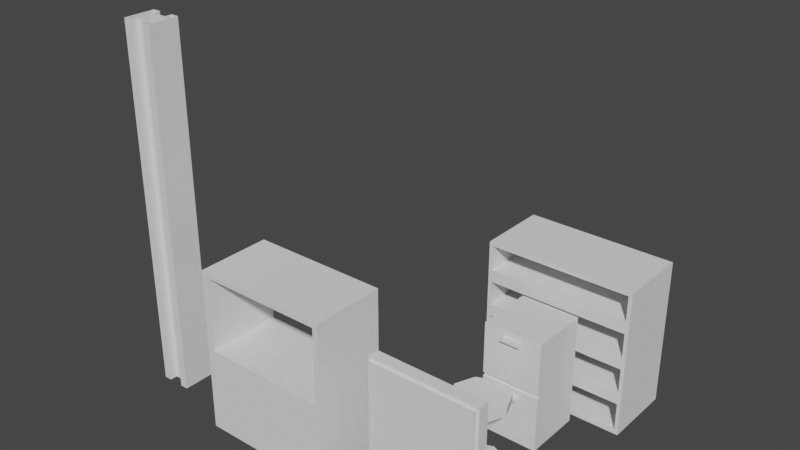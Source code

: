 # Source: furnishings.blend  (saved by Blender 3.6.13; exported with 4.5.12 LTS)
import bpy
from mathutils import Matrix  # noqa: F401  (used for matrix-valued properties, if any)

bpy.ops.wm.read_factory_settings(use_empty=True)
scene = bpy.context.scene
scene.name = 'Scene'

# ---- collections
col_collection = bpy.data.collections.new('Collection'); scene.collection.children.link(col_collection)

# ---- world
world_world = bpy.data.worlds.new('World'); scene.world = world_world
world_world.use_nodes = True; world_world.node_tree.nodes.clear()
_N = world_world.node_tree.nodes; _L = world_world.node_tree.links
n0 = _N.new('ShaderNodeOutputWorld'); n0.name = 'World Output'; n0.location = (300, 300)
n1 = _N.new('ShaderNodeBackground'); n1.name = 'Background'; n1.location = (10, 300)
n1.inputs[0].default_value = (0.05088, 0.05088, 0.05088, 1.0)
_L.new(n1.outputs[0], n0.inputs[0])
n0.is_active_output = True
world_world.color = (0.05088, 0.05088, 0.05088)
world_world.use_sun_shadow = False
world_world.sun_shadow_jitter_overblur = 0.0

# ---- meshes
me_cube_001 = bpy.data.meshes.new('Cube.001')
me_cube_001.from_pydata([(-0.9517, -0.4846, 0.04831), (-0.9517, -0.4846, 1.952), (-1.0, 0.4846, 0.0), (-1.0, 0.4846, 2.0), (0.9517, -0.4846, 0.04831), (0.9517, -0.4846, 1.952), (1.0, 0.4846, 0.0), (1.0, 0.4846, 2.0), (-0.9517, -0.4846, 1.104), (-1.0, 0.4846, 1.055), (1.0, 0.4846, 1.055), (0.9517, -0.4846, 1.104), (-1.0, 0.4846, 0.5552), (1.0, 0.4846, 0.5552), (0.9517, -0.4846, 0.6036), (-0.9517, -0.4846, 0.6036), (-0.9517, -0.4846, 1.604), (-1.0, 0.4846, 1.555), (1.0, 0.4846, 1.555), (0.9517, -0.4846, 1.604), (-1.0, 0.4846, 1.487), (1.0, 0.4846, 1.487), (0.9517, -0.4846, 1.439), (-0.9517, -0.4846, 1.439), (-0.9517, -0.4846, 0.9438), (-1.0, 0.4846, 0.9921), (1.0, 0.4846, 0.9921), (0.9517, -0.4846, 0.9438), (-1.0, 0.4846, 0.4896), (1.0, 0.4846, 0.4896), (0.9517, -0.4846, 0.4413), (-0.9517, -0.4846, 0.4413), (-1.0, -0.4846, 1.555), (-1.0, -0.4846, 2.0), (1.0, -0.4846, 0.4896), (1.0, -0.4846, 0.0), (-1.0, -0.4846, 0.0), (1.0, -0.4846, 2.0), (1.0, -0.4846, 1.487), (1.0, -0.4846, 1.055), (-1.0, -0.4846, 1.055), (1.0, -0.4846, 0.9921), (1.0, -0.4846, 0.5552), (-1.0, -0.4846, 0.5552), (1.0, -0.4846, 1.555), (-1.0, -0.4846, 1.487), (-1.0, -0.4846, 0.9921), (-1.0, -0.4846, 0.4896), (-0.9517, 0.4115, 1.604), (-0.9517, 0.4115, 1.952), (0.9517, 0.4115, 0.4413), (0.9517, 0.4115, 0.04831), (-0.9517, 0.4115, 0.04831), (0.9517, 0.4115, 1.952), (0.9517, 0.4115, 1.439), (0.9517, 0.4115, 1.104), (-0.9517, 0.4115, 1.104), (0.9517, 0.4115, 0.9438), (0.9517, 0.4115, 0.6036), (-0.9517, 0.4115, 0.6036), (0.9517, 0.4115, 1.604), (-0.9517, 0.4115, 1.439), (-0.9517, 0.4115, 0.9438), (-0.9517, 0.4115, 0.4413)], [], [(32, 33, 3, 17), (17, 3, 7, 18), (18, 7, 37, 44), (8, 11, 55, 56), (2, 6, 35, 36), (7, 3, 33, 37), (41, 39, 40, 46), (26, 10, 39, 41), (25, 9, 10, 26), (46, 40, 9, 25), (47, 43, 12, 28), (28, 12, 13, 29), (29, 13, 42, 34), (34, 42, 43, 47), (38, 44, 32, 45), (21, 18, 44, 38), (20, 17, 18, 21), (45, 32, 17, 20), (40, 45, 20, 9), (9, 20, 21, 10), (10, 21, 38, 39), (24, 15, 59, 62), (43, 46, 25, 12), (12, 25, 26, 13), (13, 26, 41, 42), (11, 22, 54, 55), (22, 23, 61, 54), (6, 29, 34, 35), (2, 28, 29, 6), (36, 47, 28, 2), (16, 1, 33, 32), (30, 4, 35, 34), (4, 0, 36, 35), (1, 5, 37, 33), (22, 11, 39, 38), (11, 8, 40, 39), (27, 14, 42, 41), (14, 15, 43, 42), (5, 19, 44, 37), (19, 16, 32, 44), (8, 23, 45, 40), (23, 22, 38, 45), (15, 24, 46, 43), (24, 27, 41, 46), (0, 31, 47, 36), (31, 30, 34, 47), (60, 53, 49, 48), (55, 54, 61, 56), (58, 57, 62, 59), (51, 50, 63, 52), (27, 24, 62, 57), (14, 27, 57, 58), (31, 0, 52, 63), (15, 14, 58, 59), (1, 16, 48, 49), (30, 31, 63, 50), (19, 5, 53, 60), (4, 30, 50, 51), (16, 19, 60, 48), (0, 4, 51, 52), (23, 8, 56, 61), (5, 1, 49, 53)])
_uv = me_cube_001.uv_layers.new(name='UVMap')
_uv.uv.foreach_set('vector', [0.329, 0.4022, 0.329, 0.329, 0.4885, 0.329, 0.4885, 0.4022, 0.0, 0.07317, 0.0, 0.0, 0.329, 0.0, 0.329, 0.07317, 0.4885, 0.4022, 0.4885, 0.329, 0.6479, 0.329, 0.6479, 0.4022, 0.6479, 0.3131, 0.6479, 1.097e-09, 0.7953, -5.347e-09, 0.7953, 0.3131, 0.4885, -1.74e-09, 0.4885, 0.329, 0.329, 0.329, 0.329, 5.229e-09, 0.6479, -8.709e-09, 0.6479, 0.329, 0.4885, 0.329, 0.4885, -1.74e-09, 0.0, 0.4948, 0.0, 0.4845, 0.329, 0.4845, 0.329, 0.4948, 0.4885, 0.4948, 0.4885, 0.4845, 0.6479, 0.4845, 0.6479, 0.4948, 0.0, 0.1658, 0.0, 0.1554, 0.329, 0.1554, 0.329, 0.1658, 0.329, 0.4948, 0.329, 0.4845, 0.4885, 0.4845, 0.4885, 0.4948, 0.329, 0.5775, 0.329, 0.5667, 0.4885, 0.5667, 0.4885, 0.5775, 0.0, 0.2485, 0.0, 0.2377, 0.329, 0.2377, 0.329, 0.2485, 0.4885, 0.5775, 0.4885, 0.5667, 0.6479, 0.5667, 0.6479, 0.5775, 0.0, 0.5775, 0.0, 0.5667, 0.329, 0.5667, 0.329, 0.5775, 0.0, 0.4134, 0.0, 0.4022, 0.329, 0.4022, 0.329, 0.4134, 0.4885, 0.4134, 0.4885, 0.4022, 0.6479, 0.4022, 0.6479, 0.4134, 0.0, 0.08438, 0.0, 0.07317, 0.329, 0.07317, 0.329, 0.08438, 0.329, 0.4134, 0.329, 0.4022, 0.4885, 0.4022, 0.4885, 0.4134, 0.329, 0.4845, 0.329, 0.4134, 0.4885, 0.4134, 0.4885, 0.4845, 0.0, 0.1554, 0.0, 0.08438, 0.329, 0.08438, 0.329, 0.1554, 0.4885, 0.4845, 0.4885, 0.4134, 0.6479, 0.4134, 0.6479, 0.4845, 0.9427, 0.2948, 0.9987, 0.2948, 0.9987, 0.4423, 0.9427, 0.4423, 0.329, 0.5667, 0.329, 0.4948, 0.4885, 0.4948, 0.4885, 0.5667, 0.0, 0.2377, 0.0, 0.1658, 0.329, 0.1658, 0.329, 0.2377, 0.4885, 0.5667, 0.4885, 0.4948, 0.6479, 0.4948, 0.6479, 0.5667, 0.6477, 0.8055, 0.5925, 0.8055, 0.5925, 0.6581, 0.6477, 0.6581, 0.6479, 0.6263, 0.6479, 0.3131, 0.7953, 0.3131, 0.7953, 0.6263, 0.4885, 0.6581, 0.4885, 0.5775, 0.6479, 0.5775, 0.6479, 0.6581, 0.0, 0.329, 0.0, 0.2485, 0.329, 0.2485, 0.329, 0.329, 0.329, 0.6581, 0.329, 0.5775, 0.4885, 0.5775, 0.4885, 0.6581, 0.3211, 0.3942, 0.3211, 0.337, 0.329, 0.329, 0.329, 0.4022, 0.007947, 0.5854, 0.007947, 0.6501, 0.0, 0.6581, 0.0, 0.5775, 0.007947, 0.6501, 0.3211, 0.6501, 0.329, 0.6581, 0.0, 0.6581, 0.3211, 0.337, 0.007947, 0.337, 0.0, 0.329, 0.329, 0.329, 0.007947, 0.4214, 0.007947, 0.4765, 0.0, 0.4845, 0.0, 0.4134, 0.007947, 0.4765, 0.3211, 0.4765, 0.329, 0.4845, 0.0, 0.4845, 0.007947, 0.5028, 0.007947, 0.5588, 0.0, 0.5667, 0.0, 0.4948, 0.007947, 0.5588, 0.3211, 0.5588, 0.329, 0.5667, 0.0, 0.5667, 0.007947, 0.337, 0.007947, 0.3942, 0.0, 0.4022, 0.0, 0.329, 0.007947, 0.3942, 0.3211, 0.3942, 0.329, 0.4022, 0.0, 0.4022, 0.3211, 0.4765, 0.3211, 0.4214, 0.329, 0.4134, 0.329, 0.4845, 0.3211, 0.4214, 0.007947, 0.4214, 0.0, 0.4134, 0.329, 0.4134, 0.3211, 0.5588, 0.3211, 0.5028, 0.329, 0.4948, 0.329, 0.5667, 0.3211, 0.5028, 0.007947, 0.5028, 0.0, 0.4948, 0.329, 0.4948, 0.3211, 0.6501, 0.3211, 0.5854, 0.329, 0.5775, 0.329, 0.6581, 0.3211, 0.5854, 0.007947, 0.5854, 0.0, 0.5775, 0.329, 0.5775, 0.4168, 0.9712, 0.3595, 0.9712, 0.3595, 0.6581, 0.4168, 0.6581, 0.5279, 0.9712, 0.4727, 0.9712, 0.4727, 0.6581, 0.5279, 0.6581, 0.4727, 0.9712, 0.4168, 0.9712, 0.4168, 0.6581, 0.4727, 0.6581, 0.3595, 0.9712, 0.2948, 0.9712, 0.2948, 0.6581, 0.3595, 0.6581, 0.6479, 0.9394, 0.6479, 0.6263, 0.7953, 0.6263, 0.7953, 0.9394, 0.9987, 0.5897, 0.9427, 0.5897, 0.9427, 0.4423, 0.9987, 0.4423, 0.5279, 0.8055, 0.5925, 0.8055, 0.5925, 0.9529, 0.5279, 0.9529, 0.7953, 0.3131, 0.7953, 4.459e-09, 0.9427, -1.985e-09, 0.9427, 0.3131, 0.9427, 2.918e-09, 1.0, 4.144e-10, 1.0, 0.1474, 0.9427, 0.1474, 0.7953, 0.6263, 0.7953, 0.3131, 0.9427, 0.3131, 0.9427, 0.6263, 1.0, 0.2948, 0.9427, 0.2948, 0.9427, 0.1474, 1.0, 0.1474, 0.5925, 0.8055, 0.5279, 0.8055, 0.5279, 0.6581, 0.5925, 0.6581, 0.7953, 0.9394, 0.7953, 0.6263, 0.9427, 0.6263, 0.9427, 0.9394, 1.303e-08, 0.9712, -6.528e-10, 0.6581, 0.1474, 0.6581, 0.1474, 0.9712, 0.5925, 0.8055, 0.6477, 0.8055, 0.6477, 0.9529, 0.5925, 0.9529, 0.1474, 0.9712, 0.1474, 0.6581, 0.2948, 0.6581, 0.2948, 0.9712])
me_cube_001.update()
me_cube_002 = bpy.data.meshes.new('Cube.002')
me_cube_002.from_pydata([(-1.0, -1.0, 0.0), (-1.0, -1.0, 3.835), (-1.0, 1.0, 0.0), (-1.0, 1.0, 3.835), (1.0, -1.0, 0.0), (1.0, -1.0, 3.835), (1.0, 1.0, 0.0), (1.0, 1.0, 3.835), (-1.0, -1.0, 1.912), (-1.0, 1.0, 1.912), (1.0, 1.0, 1.912), (1.0, -1.0, 1.912), (-1.0, -1.0, 2.046), (-1.0, 1.0, 2.046), (1.0, 1.0, 2.046), (1.0, -1.0, 2.046), (-1.0, -0.9323, 0.0), (-1.0, -0.9323, 3.835), (1.0, -0.9323, 0.0), (1.0, -0.9323, 3.835), (1.0, -0.9323, 1.912), (-1.0, -0.9323, 1.912), (1.0, -0.9323, 2.046), (-1.0, -0.9323, 2.046), (-0.3133, -1.172, 3.513), (-0.3133, -1.172, 3.623), (-0.3133, -0.9694, 3.513), (-0.3133, -0.9694, 3.623), (0.3133, -1.172, 3.513), (0.3133, -1.172, 3.623), (0.3133, -0.9694, 3.513), (0.3133, -0.9694, 3.623), (-0.3133, -1.172, 1.584), (-0.3133, -1.172, 1.695), (-0.3133, -0.9694, 1.584), (-0.3133, -0.9694, 1.695), (0.3133, -1.172, 1.584), (0.3133, -1.172, 1.695), (0.3133, -0.9694, 1.584), (0.3133, -0.9694, 1.695)], [], [(23, 17, 3, 13), (13, 3, 7, 14), (22, 19, 5, 15), (15, 5, 1, 12), (16, 18, 4, 0), (19, 17, 1, 5), (4, 11, 8, 0), (18, 20, 11, 4), (2, 9, 10, 6), (16, 21, 9, 2), (21, 8, 11, 20), (23, 22, 15, 12), (9, 13, 14, 10), (21, 23, 13, 9), (20, 22, 23, 21), (10, 14, 22, 20), (0, 8, 21, 16), (6, 10, 20, 18), (7, 3, 17, 19), (2, 6, 18, 16), (14, 7, 19, 22), (12, 1, 17, 23), (24, 25, 27, 26), (26, 27, 31, 30), (30, 31, 29, 28), (28, 29, 25, 24), (26, 30, 28, 24), (31, 27, 25, 29), (32, 33, 35, 34), (34, 35, 39, 38), (38, 39, 37, 36), (36, 37, 33, 32), (34, 38, 36, 32), (39, 35, 33, 37)])
_uv = me_cube_002.uv_layers.new(name='UVMap')
_uv.uv.foreach_set('vector', [0.008788, 0.2323, 0.008788, 0.0, 0.2597, 0.0, 0.2597, 0.2323, 0.2597, 0.2323, 0.2597, 0.0, 0.5195, 0.0, 0.5195, 0.2323, 0.7704, 0.2323, 0.7704, 0.0, 0.7792, 0.0, 0.7792, 0.2323, 1.0, 0.7578, 0.7677, 0.7578, 0.7677, 0.498, 1.0, 0.498, 0.2597, 0.5068, 0.0, 0.5068, 0.0, 0.498, 0.2597, 0.498, 0.5195, 0.5068, 0.2597, 0.5068, 0.2597, 0.498, 0.5195, 0.498, 0.7677, 0.7578, 0.5195, 0.7578, 0.5195, 0.498, 0.7677, 0.498, 0.7704, 0.498, 0.7704, 0.2498, 0.7792, 0.2498, 0.7792, 0.498, 0.2597, 0.498, 0.2597, 0.2498, 0.5195, 0.2498, 0.5195, 0.498, 0.008788, 0.498, 0.008788, 0.2498, 0.2597, 0.2498, 0.2597, 0.498, 0.8055, 0.2597, 0.7967, 0.2597, 0.7967, 1.162e-08, 0.8055, 1.123e-08, 0.8143, 1.085e-08, 0.8143, 0.2597, 0.8055, 0.2597, 0.8055, 1.123e-08, 0.2597, 0.2498, 0.2597, 0.2323, 0.5195, 0.2323, 0.5195, 0.2498, 0.008788, 0.2498, 0.008788, 0.2323, 0.2597, 0.2323, 0.2597, 0.2498, 0.7967, 0.2597, 0.7792, 0.2597, 0.7792, -3.097e-09, 0.7967, -3.863e-09, 0.5195, 0.2498, 0.5195, 0.2323, 0.7704, 0.2323, 0.7704, 0.2498, 0.0, 0.498, 0.0, 0.2498, 0.008788, 0.2498, 0.008788, 0.498, 0.5195, 0.498, 0.5195, 0.2498, 0.7704, 0.2498, 0.7704, 0.498, 0.5195, 0.7578, 0.2597, 0.7578, 0.2597, 0.5068, 0.5195, 0.5068, 0.2597, 0.7578, 0.0, 0.7578, 0.0, 0.5068, 0.2597, 0.5068, 0.5195, 0.2323, 0.5195, 0.0, 0.7704, 0.0, 0.7704, 0.2323, 0.0, 0.2323, 0.0, 0.0, 0.008788, 0.0, 0.008788, 0.2323, 0.0575, 0.7841, 0.04312, 0.7841, 0.04312, 0.7578, 0.0575, 0.7578, 0.8287, 0.08138, 0.8143, 0.08138, 0.8143, 3.11e-09, 0.8287, 2.481e-09, 0.02875, 0.7841, 0.01437, 0.7841, 0.01437, 0.7578, 0.02875, 0.7578, 0.8287, 0.1628, 0.8143, 0.1628, 0.8143, 0.08138, 0.8287, 0.08138, 0.8056, 0.2597, 0.8056, 0.3411, 0.7792, 0.3411, 0.7792, 0.2597, 0.8056, 0.3411, 0.8056, 0.4225, 0.7792, 0.4225, 0.7792, 0.3411, 0.04312, 0.7841, 0.02875, 0.7841, 0.02875, 0.7578, 0.04312, 0.7578, 0.8287, 0.2441, 0.8143, 0.2441, 0.8143, 0.1628, 0.8287, 0.1628, 0.07187, 0.7841, 0.0575, 0.7841, 0.0575, 0.7578, 0.07187, 0.7578, 0.01437, 0.8391, 5.717e-09, 0.8391, 2.159e-09, 0.7578, 0.01437, 0.7578, 0.832, 0.2597, 0.832, 0.3411, 0.8056, 0.3411, 0.8056, 0.2597, 0.832, 0.3411, 0.832, 0.4225, 0.8056, 0.4225, 0.8056, 0.3411])
me_cube_002.update()
me_cube_003 = bpy.data.meshes.new('Cube.003')
me_cube_003.from_pydata([(-1.7, -1.7, -2.384e-07), (-1.7, -1.7, 0.6236), (-1.7, 1.7, -2.384e-07), (-1.7, 1.7, 0.6236), (1.7, -1.7, -2.384e-07), (1.7, -1.7, 0.6236), (1.7, 1.7, -2.384e-07), (1.7, 1.7, 0.6236), (-2.38, 0.0, -4.768e-07), (-2.38, 0.0, 0.6236), (2.38, 0.0, -4.768e-07), (2.38, 0.0, 0.6236), (0.0, 2.38, -4.768e-07), (0.0, 2.38, 0.6236), (0.0, -2.38, -4.768e-07), (0.0, -2.38, 0.6236), (0.0, 0.0, -2.384e-07), (-0.4682, 3.583e-09, 1.443), (-1.314e-08, 0.4682, 1.443), (0.4682, 3.583e-09, 1.443), (-1.314e-08, -0.4682, 1.443), (0.3347, 0.3347, 1.443), (-0.3347, 0.3347, 1.443), (-0.3347, -0.3347, 1.443), (0.3347, -0.3347, 1.443), (1.492e-07, 4.775e-09, 14.98), (-0.4682, 3.583e-09, 13.39), (-1.314e-08, 0.4682, 13.39), (0.4682, 3.583e-09, 13.39), (-1.314e-08, -0.4682, 13.39), (0.3347, 0.3347, 13.39), (-0.3347, 0.3347, 13.39), (-0.3347, -0.3347, 13.39), (0.3347, -0.3347, 13.39), (-2.664, 4.775e-09, 13.32), (1.492e-07, 2.664, 13.32), (2.664, 4.775e-09, 13.32), (1.492e-07, -2.664, 13.32), (1.905, 1.905, 13.32), (-1.905, 1.905, 13.32), (-1.905, -1.905, 13.32), (1.905, -1.905, 13.32), (-2.664, 4.775e-09, 14.98), (1.492e-07, 2.664, 14.98), (2.664, 4.775e-09, 14.98), (1.492e-07, -2.664, 14.98), (1.905, 1.905, 14.98), (-1.905, 1.905, 14.98), (-1.905, -1.905, 14.98), (1.905, -1.905, 14.98)], [], [(8, 9, 3, 2), (12, 13, 7, 6), (10, 11, 5, 4), (14, 15, 1, 0), (16, 10, 4, 14), (19, 21, 30, 28), (13, 3, 22, 18), (12, 6, 10, 16), (6, 7, 11, 10), (0, 1, 9, 8), (2, 12, 16, 8), (7, 21, 19, 11), (11, 19, 24, 5), (8, 16, 14, 0), (4, 5, 15, 14), (2, 3, 13, 12), (20, 24, 33, 29), (20, 23, 1, 15), (21, 18, 27, 30), (22, 17, 26, 31), (21, 7, 13, 18), (22, 3, 9, 17), (1, 23, 17, 9), (5, 24, 20, 15), (26, 32, 40, 34), (27, 31, 39, 35), (31, 26, 34, 39), (33, 28, 36, 41), (18, 22, 31, 27), (17, 23, 32, 26), (24, 19, 28, 33), (23, 20, 29, 32), (39, 34, 42, 47), (41, 36, 44, 49), (36, 38, 46, 44), (37, 41, 49, 45), (32, 29, 37, 40), (30, 27, 35, 38), (29, 33, 41, 37), (28, 30, 38, 36), (25, 42, 48, 45), (44, 46, 43, 25), (45, 49, 44, 25), (43, 47, 42, 25), (35, 39, 47, 43), (34, 40, 48, 42), (40, 37, 45, 48), (38, 35, 43, 46)])
_uv = me_cube_003.uv_layers.new(name='UVMap')
_uv.uv.foreach_set('vector', [0.1018, 0.6696, 0.1398, 0.6696, 0.1398, 0.7812, 0.1018, 0.7812, 0.1018, 0.0002015, 0.1398, 0.0002015, 0.1398, 0.1118, 0.1018, 0.1118, 0.1018, 0.2233, 0.1398, 0.2233, 0.1398, 0.3349, 0.1018, 0.3349, 0.1018, 0.4465, 0.1398, 0.4465, 0.1398, 0.5581, 0.1018, 0.5581, 0.7334, 0.7389, 0.7873, 0.8736, 0.6757, 0.8736, 0.5988, 0.7928, 0.272, 0.0002015, 0.2939, 0.0002015, 0.2939, 0.7281, 0.272, 0.7281, 0.5132, 0.8866, 0.3966, 0.8864, 0.4462, 0.7713, 0.4675, 0.7712, 0.8681, 0.6851, 0.8681, 0.7966, 0.7873, 0.8736, 0.7334, 0.7389, 0.1018, 0.1118, 0.1398, 0.1118, 0.1398, 0.2233, 0.1018, 0.2233, 0.1018, 0.5581, 0.1398, 0.5581, 0.1398, 0.6696, 0.1018, 0.6696, 0.7912, 0.6043, 0.8681, 0.6851, 0.7334, 0.7389, 0.6796, 0.6043, 0.5984, 0.8063, 0.4832, 0.7567, 0.4829, 0.7353, 0.5984, 0.6892, 0.5984, 0.6892, 0.4829, 0.7353, 0.4684, 0.7196, 0.5181, 0.6045, 0.6796, 0.6043, 0.7334, 0.7389, 0.5988, 0.7928, 0.5988, 0.6812, 0.1018, 0.3349, 0.1398, 0.3349, 0.1398, 0.4465, 0.1018, 0.4465, 0.1018, 0.7812, 0.1398, 0.7812, 0.1398, 0.8928, 0.1018, 0.8928, 0.2281, 0.0002015, 0.25, 0.0002015, 0.25, 0.7281, 0.2281, 0.7281, 0.4471, 0.7197, 0.4314, 0.7343, 0.3163, 0.6846, 0.4015, 0.6043, 0.2939, 0.0002015, 0.3159, 0.0002015, 0.3159, 0.7281, 0.2939, 0.7281, 0.1622, 0.0002015, 0.1841, 0.0002015, 0.1841, 0.7281, 0.1622, 0.7281, 0.4832, 0.7567, 0.5984, 0.8063, 0.5132, 0.8866, 0.4675, 0.7712, 0.4462, 0.7713, 0.3966, 0.8864, 0.3163, 0.8017, 0.4318, 0.7556, 0.3163, 0.6846, 0.4314, 0.7343, 0.4318, 0.7556, 0.3163, 0.8017, 0.5181, 0.6045, 0.4684, 0.7196, 0.4471, 0.7197, 0.4015, 0.6043, 0.4406, 0.1616, 0.4557, 0.1775, 0.4023, 0.3019, 0.3163, 0.2112, 0.4566, 0.1245, 0.4406, 0.1397, 0.3163, 0.08621, 0.407, 0.0002034, 0.4406, 0.1397, 0.4406, 0.1616, 0.3163, 0.2112, 0.3163, 0.08621, 0.4936, 0.1624, 0.4936, 0.1405, 0.618, 0.09089, 0.618, 0.2159, 0.1402, 0.0002015, 0.1622, 0.0002015, 0.1622, 0.7281, 0.1402, 0.7281, 0.1841, 0.0002015, 0.2061, 0.0002015, 0.2061, 0.7281, 0.1841, 0.7281, 0.25, 0.0002015, 0.272, 0.0002015, 0.272, 0.7281, 0.25, 0.7281, 0.2061, 0.0002015, 0.2281, 0.0002015, 0.2281, 0.7281, 0.2061, 0.7281, 0.1014, 0.1252, 0.1014, 0.2501, 0.0002016, 0.2501, 0.0002017, 0.1252, 0.1014, 0.6249, 0.1014, 0.7499, 0.0002016, 0.7499, 0.0002016, 0.6249, 0.1014, 0.7499, 0.1014, 0.8748, 0.0002014, 0.8748, 0.0002016, 0.7499, 0.1014, 0.5, 0.1014, 0.6249, 0.0002016, 0.6249, 0.0002016, 0.5, 0.4557, 0.1775, 0.4777, 0.1775, 0.5273, 0.3019, 0.4023, 0.3019, 0.4785, 0.1245, 0.4566, 0.1245, 0.407, 0.0002034, 0.532, 0.0002015, 0.4777, 0.1775, 0.4936, 0.1624, 0.618, 0.2159, 0.5273, 0.3019, 0.4936, 0.1405, 0.4785, 0.1245, 0.532, 0.0002015, 0.618, 0.09089, 0.4671, 0.4531, 0.4069, 0.3023, 0.5319, 0.3023, 0.6179, 0.3929, 0.5272, 0.6039, 0.4023, 0.6039, 0.3163, 0.5132, 0.4671, 0.4531, 0.6179, 0.3929, 0.6179, 0.5179, 0.5272, 0.6039, 0.4671, 0.4531, 0.3163, 0.5132, 0.3163, 0.3883, 0.4069, 0.3023, 0.4671, 0.4531, 0.1014, 0.0002015, 0.1014, 0.1252, 0.0002017, 0.1252, 0.0002017, 0.0002015, 0.1014, 0.2501, 0.1014, 0.3751, 0.0002016, 0.3751, 0.0002016, 0.2501, 0.1014, 0.3751, 0.1014, 0.5, 0.0002016, 0.5, 0.0002016, 0.3751, 0.1014, 0.8748, 0.1014, 0.9998, 0.0002014, 0.9998, 0.0002014, 0.8748])
me_cube_003.update()
me_cube_004 = bpy.data.meshes.new('Cube.004')
me_cube_004.from_pydata([(-0.8886, -1.0, 0.0), (-0.8886, -1.0, 2.3), (-0.8886, 1.0, 0.0), (-0.8886, 1.0, 2.3), (0.8886, -1.0, 0.0), (0.8886, -1.0, 2.3), (0.8886, 1.0, 0.0), (0.8886, 1.0, 2.3), (-0.8, 1.0, 0.0), (-0.8, 1.0, 2.3), (-0.8, -1.0, 0.0), (-0.8, -1.0, 2.3), (0.82, 1.0, 2.3), (0.82, -1.0, 0.0), (0.82, 1.0, 0.0), (0.82, -1.0, 2.3), (-0.8886, -1.0, 4.326), (-0.8886, 1.0, 4.326), (0.82, 1.0, 4.326), (0.8886, 1.0, 4.326), (0.8886, -1.0, 4.326), (-0.8, -1.0, 4.326), (-0.8, 1.0, 4.326), (0.82, -1.0, 4.326), (-0.8886, -1.0, 4.463), (-0.8886, 1.0, 4.463), (0.82, 1.0, 4.463), (0.8886, 1.0, 4.463), (0.8886, -1.0, 4.463), (-0.8, -1.0, 4.463), (-0.8, 1.0, 4.463), (0.82, -1.0, 4.463)], [], [(0, 1, 3, 2), (14, 12, 7, 6), (6, 7, 5, 4), (10, 11, 1, 0), (14, 6, 4, 13), (3, 1, 16, 17), (12, 9, 11, 15), (2, 8, 10, 0), (13, 15, 11, 10), (2, 3, 9, 8), (4, 5, 15, 13), (9, 3, 17, 22), (8, 14, 13, 10), (8, 9, 12, 14), (21, 22, 30, 29), (18, 23, 31, 26), (1, 11, 21, 16), (11, 9, 22, 21), (7, 12, 18, 19), (12, 15, 23, 18), (15, 5, 20, 23), (5, 7, 19, 20), (30, 25, 24, 29), (27, 26, 31, 28), (16, 21, 29, 24), (19, 18, 26, 27), (23, 20, 28, 31), (22, 17, 25, 30), (20, 19, 27, 28), (17, 16, 24, 25), (21, 23, 31, 29), (18, 22, 30, 26), (18, 22, 21, 23), (26, 30, 29, 31)])
_uv = me_cube_004.uv_layers.new(name='UVMap')
_uv.uv.foreach_set('vector', [0.0, 0.5274, 0.0, 0.2556, 0.2363, 0.2556, 0.2363, 0.5274, 0.6745, 0.5274, 0.6745, 0.2556, 0.6826, 0.2556, 0.6826, 0.5274, 0.2363, 0.5274, 0.2363, 0.2556, 0.4726, 0.2556, 0.4726, 0.5274, 0.8821, 0.5274, 0.8821, 0.2556, 0.8926, 0.2556, 0.8926, 0.5274, 0.4807, 0.7637, 0.4726, 0.7637, 0.4726, 0.5274, 0.4807, 0.5274, 0.2363, 0.2556, 0.0, 0.2556, 0.0, 0.01618, 0.2363, 0.01618, 0.664, 1.0, 0.4726, 1.0, 0.4726, 0.7637, 0.664, 0.7637, 0.6826, 0.7637, 0.6721, 0.7637, 0.6721, 0.5274, 0.6826, 0.5274, 0.6907, 0.5274, 0.6907, 0.2556, 0.8821, 0.2556, 0.8821, 0.5274, 0.4726, 0.5274, 0.4726, 0.2556, 0.4831, 0.2556, 0.4831, 0.5274, 0.6826, 0.5274, 0.6826, 0.2556, 0.6907, 0.2556, 0.6907, 0.5274, 0.4831, 0.2556, 0.4726, 0.2556, 0.4726, 0.01618, 0.4831, 0.01618, 0.6721, 0.7637, 0.4807, 0.7637, 0.4807, 0.5274, 0.6721, 0.5274, 0.4831, 0.5274, 0.4831, 0.2556, 0.6745, 0.2556, 0.6745, 0.5274, 0.2363, 0.5436, 0.0, 0.5436, 0.0, 0.5274, 0.2363, 0.5274, 0.4726, 0.5436, 0.2363, 0.5436, 0.2363, 0.5274, 0.4726, 0.5274, 0.8926, 0.2556, 0.8821, 0.2556, 0.8821, 0.01618, 0.8926, 0.01618, 0.2363, 0.783, 0.0, 0.783, 0.0, 0.5436, 0.2363, 0.5436, 0.6826, 0.2556, 0.6745, 0.2556, 0.6745, 0.01618, 0.6826, 0.01618, 0.4726, 0.783, 0.2363, 0.783, 0.2363, 0.5436, 0.4726, 0.5436, 0.6907, 0.2556, 0.6826, 0.2556, 0.6826, 0.01618, 0.6907, 0.01618, 0.4726, 0.2556, 0.2363, 0.2556, 0.2363, 0.01618, 0.4726, 0.01618, 0.6931, 0.7637, 0.6826, 0.7637, 0.6826, 0.5274, 0.6931, 0.5274, 0.8926, 0.7637, 0.8845, 0.7637, 0.8845, 0.5274, 0.8926, 0.5274, 0.8926, 0.01618, 0.8821, 0.01618, 0.8821, 0.0, 0.8926, 0.0, 0.6826, 0.01618, 0.6745, 0.01618, 0.6745, 0.0, 0.6826, 0.0, 0.6907, 0.01618, 0.6826, 0.01618, 0.6826, 0.0, 0.6907, 0.0, 0.4831, 0.01618, 0.4726, 0.01618, 0.4726, 0.0, 0.4831, 0.0, 0.4726, 0.01618, 0.2363, 0.01618, 0.2363, 0.0, 0.4726, 0.0, 0.2363, 0.01618, 0.0, 0.01618, 0.0, 0.0, 0.2363, 0.0, 0.8821, 0.01618, 0.6907, 0.01618, 0.6907, 0.0, 0.8821, 0.0, 0.6745, 0.01618, 0.4831, 0.01618, 0.4831, 0.0, 0.6745, 0.0, 0.8555, 1.0, 0.664, 1.0, 0.664, 0.7637, 0.8555, 0.7637, 0.8845, 0.7637, 0.6931, 0.7637, 0.6931, 0.5274, 0.8845, 0.5274])
me_cube_004.update()
me_cube_005 = bpy.data.meshes.new('Cube.005')
me_cube_005.from_pydata([(-1.0, -1.0, 0.0), (-1.0, -1.0, 2.0), (-1.0, 1.0, 0.0), (-1.0, 1.0, 2.0), (1.0, -1.0, 0.0), (1.0, -1.0, 2.0), (1.0, 1.0, 0.0), (1.0, 1.0, 2.0), (-0.5, 1.0, 0.0), (-0.5, 1.0, 2.0), (-0.5, -1.0, 0.0), (-0.5, -1.0, 2.0), (0.49, 1.0, 2.0), (0.49, -1.0, 0.0), (0.49, 1.0, 0.0), (0.49, -1.0, 2.0), (0.49, 0.5328, 5.96e-08), (-0.5, 0.5328, 5.96e-08), (0.49, -0.5328, 2.0), (-0.5, -0.5328, 2.0), (-0.5, -0.5328, 5.96e-08), (-0.5, 0.5328, 2.0), (0.49, 0.5328, 2.0), (0.49, -0.5328, 5.96e-08)], [], [(0, 1, 3, 2), (14, 12, 7, 6), (6, 7, 5, 4), (10, 11, 1, 0), (17, 21, 22, 16), (12, 14, 16, 22), (2, 3, 9, 8), (4, 5, 15, 13), (23, 18, 19, 20), (11, 10, 20, 19), (8, 9, 21, 17), (13, 15, 18, 23)])
_uv = me_cube_005.uv_layers.new(name='UVMap')
_uv.uv.foreach_set('vector', [0.0, 0.4037, 0.0, 0.0, 0.4037, 0.0, 0.4037, 0.4037, 0.4037, 0.8074, 0.4037, 0.4037, 0.5066, 0.4037, 0.5066, 0.8074, 0.0, 0.8074, 0.0, 0.4037, 0.4037, 0.4037, 0.4037, 0.8074, 0.6096, 0.8074, 0.6096, 0.4037, 0.7105, 0.4037, 0.7105, 0.8074, 0.4037, 0.4037, 0.4037, 0.0, 0.6035, 0.0, 0.6035, 0.4037, 0.8976, 0.0, 0.8976, 0.4037, 0.8033, 0.4037, 0.8033, 2.406e-08, 0.7105, 0.8074, 0.7105, 0.4037, 0.8114, 0.4037, 0.8114, 0.8074, 0.5066, 0.8074, 0.5066, 0.4037, 0.6096, 0.4037, 0.6096, 0.8074, 0.6035, 0.4037, 0.6035, 0.0, 0.8033, 0.0, 0.8033, 0.4037, 0.9057, 0.4037, 0.9057, 0.8074, 0.8114, 0.8074, 0.8114, 0.4037, 0.8976, 0.4037, 0.8976, 0.0, 0.9919, 2.406e-08, 0.9919, 0.4037, 0.9057, 0.8074, 0.9057, 0.4037, 1.0, 0.4037, 1.0, 0.8074])
me_cube_005.update()
me_cube_007 = bpy.data.meshes.new('Cube.007')
me_cube_007.from_pydata([(-0.6462, -0.4141, -0.6462), (-0.6462, -0.4141, 0.6462), (-0.6462, 0.4141, -0.6462), (-0.6462, 0.4141, 0.6462), (0.6462, -0.4141, -0.6462), (0.6462, -0.4141, 0.6462), (0.6462, 0.4141, -0.6462), (0.6462, 0.4141, 0.6462), (-0.7472, -0.4141, -0.7472), (-0.7472, -0.4141, 0.7472), (-0.7472, 0.4141, 0.7472), (-0.7472, 0.4141, -0.7472), (0.7472, 0.4141, -0.7472), (0.7472, 0.4141, 0.7472), (0.7472, -0.4141, 0.7472), (0.7472, -0.4141, -0.7472)], [], [(8, 9, 10, 11), (12, 13, 14, 15), (0, 2, 3, 1), (11, 12, 15, 8), (13, 10, 9, 14), (0, 1, 9, 8), (3, 2, 11, 10), (2, 6, 12, 11), (7, 3, 10, 13), (6, 7, 13, 12), (5, 4, 15, 14), (4, 0, 8, 15), (1, 5, 14, 9), (5, 4, 6), (6, 4, 0), (6, 0, 2), (7, 6, 5), (7, 5, 1), (7, 1, 3)])
_uv = me_cube_007.uv_layers.new(name='UVMap')
_uv.uv.foreach_set('vector', [0.25, 0.0, 0.5, 0.0, 0.5, 0.25, 0.25, 0.25, 0.25, 0.5, 0.5, 0.5, 0.5, 0.75, 0.25, 0.75, 0.2669, 0.9831, 0.2669, 0.2669, 0.4831, 0.2669, 0.4831, 0.9831, 0.0, 0.5, 0.25, 0.5, 0.25, 0.75, 0.0, 0.75, 0.5, 0.5, 0.75, 0.5, 0.75, 0.75, 0.5, 0.75, 0.2669, 0.9831, 0.4831, 0.9831, 0.5, 1.0, 0.25, 1.0, 0.4831, 0.2669, 0.2669, 0.2669, 0.25, 0.25, 0.5, 0.25, 0.2669, 0.2669, 0.2669, 0.4831, 0.25, 0.5, 0.25, 0.25, 0.4831, 0.4831, 0.4831, 0.2669, 0.5, 0.25, 0.5, 0.5, 0.2669, 0.4831, 0.4831, 0.4831, 0.5, 0.5, 0.25, 0.5, 0.4831, 0.7669, 0.2669, 0.7669, 0.25, 0.75, 0.5, 0.75, 0.2669, 0.7669, 0.2669, 0.9831, 0.25, 1.0, 0.25, 0.75, 0.4831, 0.9831, 0.4831, 0.7669, 0.5, 0.75, 0.5, 1.0, 0.75, 0.0, 0.75, 0.0, 0.75, 0.0, 0.75, 0.0, 0.75, 0.0, 0.75, 0.0, 0.75, 0.0, 0.75, 0.0, 0.75, 0.0, 0.75, 0.0, 0.75, 0.0, 0.75, 0.0, 0.75, 0.0, 0.75, 0.0, 0.75, 0.0, 0.75, 0.0, 0.75, 0.0, 0.75, 0.0])
me_cube_007.update()
me_cube_008 = bpy.data.meshes.new('Cube.008')
me_cube_008.from_pydata([(-1.0, -1.0, -1.0), (-1.0, -1.0, 1.0), (-1.0, 1.0, -1.0), (-1.0, 1.0, 1.0), (1.0, -1.0, -1.0), (1.0, -1.0, 1.0), (1.0, 1.0, -1.0), (1.0, 1.0, 1.0)], [], [(0, 1, 3, 2), (2, 3, 7, 6), (6, 7, 5, 4), (4, 5, 1, 0), (2, 6, 4, 0), (7, 3, 1, 5)])
_uv = me_cube_008.uv_layers.new(name='UVMap')
_uv.uv.foreach_set('vector', [0.25, 0.0, 0.5, 0.0, 0.5, 0.25, 0.25, 0.25, 0.25, 0.25, 0.5, 0.25, 0.5, 0.5, 0.25, 0.5, 0.25, 0.5, 0.5, 0.5, 0.5, 0.75, 0.25, 0.75, 0.25, 0.75, 0.5, 0.75, 0.5, 1.0, 0.25, 1.0, 0.0, 0.5, 0.25, 0.5, 0.25, 0.75, 0.0, 0.75, 0.5, 0.5, 0.75, 0.5, 0.75, 0.75, 0.5, 0.75])
me_cube_008.update()

# ---- objects
ob_cube = bpy.data.objects.new('Cube', me_cube_001)
ob_cube_001 = bpy.data.objects.new('Cube.001', me_cube_002)
ob_cube_002 = bpy.data.objects.new('Cube.002', me_cube_003)
ob_cube_003 = bpy.data.objects.new('Cube.003', me_cube_004)
ob_cube_004 = bpy.data.objects.new('Cube.004', me_cube_005)
ob_cube_005 = bpy.data.objects.new('Cube.005', me_cube_007)
ob_cube_006 = bpy.data.objects.new('Cube.006', me_cube_008)

# ---- transforms, parenting, visibility, modifiers, constraints
ob_cube.location = (0.0, 3.0, 0.0)
ob_cube_001.location = (0.0, 2.0, 0.0)
ob_cube_001.scale = (0.3931, 0.3931, 0.3931)
ob_cube_002.location = (0.0, 1.0, 0.0)
ob_cube_002.scale = (0.1392, 0.1392, 0.06461)
ob_cube_003.location = (-2.0, 0.0, 0.0)
ob_cube_003.scale = (1.024, 0.4935, 0.4935)
ob_cube_004.location = (-4.0, 0.0, 0.0)
ob_cube_004.scale = (0.2097, 0.2097, 2.433)
ob_cube_005.location = (0.0, 0.0, 1.0)
ob_cube_005.scale = (1.0, 0.1747, 1.0)
ob_cube_006.location = (0.0, -0.08442, 0.9941)
ob_cube_006.scale = (0.7128, 0.02503, 0.7128)

# ---- collection membership
col_collection.objects.link(ob_cube)
col_collection.objects.link(ob_cube_001)
col_collection.objects.link(ob_cube_002)
col_collection.objects.link(ob_cube_003)
col_collection.objects.link(ob_cube_004)
col_collection.objects.link(ob_cube_005)
col_collection.objects.link(ob_cube_006)

# ---- scene / render settings (as saved in the file)
scene.frame_start = 1; scene.frame_end = 250; scene.frame_set(1)
scene.render.engine = 'BLENDER_EEVEE_NEXT'
scene.cycles.sampling_pattern = 'TABULATED_SOBOL'
scene.view_settings.view_transform = 'Filmic'
bpy.context.view_layer.update()

# ---- added for rendering (the .blend has no active camera and no usable light): camera, sun
cam_auto = bpy.data.cameras.new('AutoCamera')
cam_auto.lens = 50.0
cam_auto.sensor_width = 36.0
cam_auto.clip_end = 1000.0
ob_auto_camera = bpy.data.objects.new('AutoCamera', cam_auto)
scene.collection.objects.link(ob_auto_camera)
ob_auto_camera.location = (5.94813, -7.56804, 8.47526)
ob_auto_camera.rotation_euler = (1.09748, -7.21219e-08, 0.694738)
scene.camera = ob_auto_camera
light_auto_sun = bpy.data.lights.new('AutoSun', 'SUN')
light_auto_sun.energy = 3.0
light_auto_sun.angle = 0.0523599
ob_auto_sun = bpy.data.objects.new('AutoSun', light_auto_sun)
scene.collection.objects.link(ob_auto_sun)
ob_auto_sun.rotation_euler = (0.872665, 0.174533, 0.523599)
bpy.context.view_layer.update()
